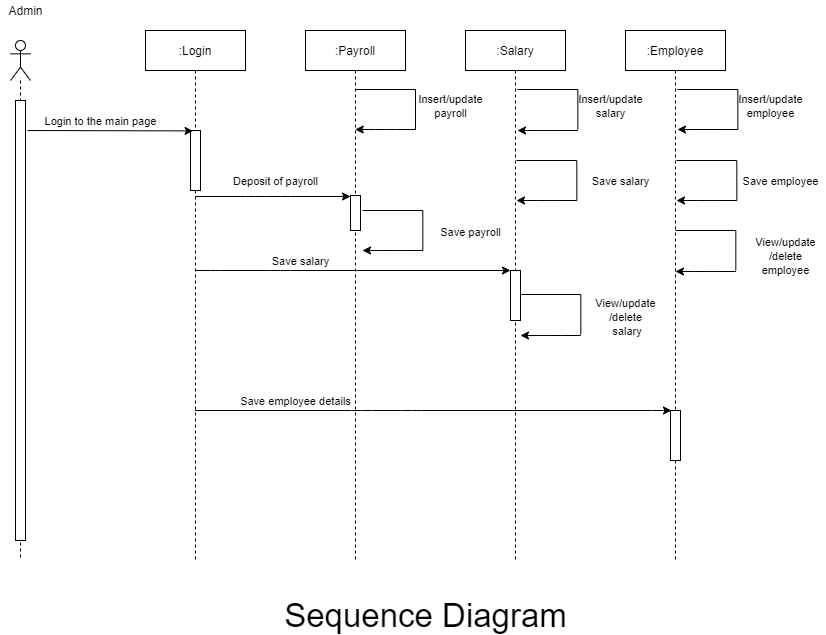

The diagram above was exported from draw.io. Its source (the exported page's mxGraphModel, read from the mxfile embedded in the PNG):
<mxGraphModel dx="1038" dy="523" grid="1" gridSize="10" guides="1" tooltips="1" connect="1" arrows="1" fold="1" page="1" pageScale="1" pageWidth="850" pageHeight="1100" math="0" shadow="0">
  <root>
    <mxCell id="0" />
    <mxCell id="1" parent="0" />
    <mxCell id="vt9AAKvfPiCjbXS1cAFJ-1" value="" style="shape=umlLifeline;participant=umlActor;perimeter=lifelinePerimeter;whiteSpace=wrap;html=1;container=1;collapsible=0;recursiveResize=0;verticalAlign=top;spacingTop=36;outlineConnect=0;" parent="1" vertex="1">
      <mxGeometry x="30" y="80" width="20" height="520" as="geometry" />
    </mxCell>
    <mxCell id="vt9AAKvfPiCjbXS1cAFJ-86" value="" style="html=1;points=[];perimeter=orthogonalPerimeter;" parent="vt9AAKvfPiCjbXS1cAFJ-1" vertex="1">
      <mxGeometry x="5" y="60" width="10" height="440" as="geometry" />
    </mxCell>
    <mxCell id="vt9AAKvfPiCjbXS1cAFJ-3" value="Admin" style="text;html=1;align=center;verticalAlign=middle;resizable=0;points=[];autosize=1;" parent="1" vertex="1">
      <mxGeometry x="20" y="40" width="50" height="20" as="geometry" />
    </mxCell>
    <mxCell id="vt9AAKvfPiCjbXS1cAFJ-8" value=":Login" style="shape=umlLifeline;perimeter=lifelinePerimeter;whiteSpace=wrap;html=1;container=1;collapsible=0;recursiveResize=0;outlineConnect=0;" parent="1" vertex="1">
      <mxGeometry x="165" y="70" width="100" height="530" as="geometry" />
    </mxCell>
    <mxCell id="vt9AAKvfPiCjbXS1cAFJ-14" value="" style="html=1;points=[];perimeter=orthogonalPerimeter;" parent="vt9AAKvfPiCjbXS1cAFJ-8" vertex="1">
      <mxGeometry x="45" y="100" width="10" height="60" as="geometry" />
    </mxCell>
    <mxCell id="vt9AAKvfPiCjbXS1cAFJ-10" value=":Payroll" style="shape=umlLifeline;perimeter=lifelinePerimeter;whiteSpace=wrap;html=1;container=1;collapsible=0;recursiveResize=0;outlineConnect=0;" parent="1" vertex="1">
      <mxGeometry x="325" y="70" width="100" height="530" as="geometry" />
    </mxCell>
    <mxCell id="vt9AAKvfPiCjbXS1cAFJ-29" value="" style="html=1;points=[];perimeter=orthogonalPerimeter;" parent="vt9AAKvfPiCjbXS1cAFJ-10" vertex="1">
      <mxGeometry x="45" y="165" width="10" height="35" as="geometry" />
    </mxCell>
    <mxCell id="vt9AAKvfPiCjbXS1cAFJ-36" value="" style="endArrow=none;html=1;" parent="vt9AAKvfPiCjbXS1cAFJ-10" edge="1">
      <mxGeometry width="50" height="50" relative="1" as="geometry">
        <mxPoint x="49.66666666666674" y="59" as="sourcePoint" />
        <mxPoint x="110" y="59" as="targetPoint" />
      </mxGeometry>
    </mxCell>
    <mxCell id="vt9AAKvfPiCjbXS1cAFJ-12" value=":Salary" style="shape=umlLifeline;perimeter=lifelinePerimeter;whiteSpace=wrap;html=1;container=1;collapsible=0;recursiveResize=0;outlineConnect=0;" parent="1" vertex="1">
      <mxGeometry x="485" y="70" width="100" height="530" as="geometry" />
    </mxCell>
    <mxCell id="vt9AAKvfPiCjbXS1cAFJ-32" value="" style="html=1;points=[];perimeter=orthogonalPerimeter;" parent="vt9AAKvfPiCjbXS1cAFJ-12" vertex="1">
      <mxGeometry x="45" y="240" width="10" height="50" as="geometry" />
    </mxCell>
    <mxCell id="vt9AAKvfPiCjbXS1cAFJ-13" value=":Employee" style="shape=umlLifeline;perimeter=lifelinePerimeter;whiteSpace=wrap;html=1;container=1;collapsible=0;recursiveResize=0;outlineConnect=0;" parent="1" vertex="1">
      <mxGeometry x="645" y="70" width="100" height="530" as="geometry" />
    </mxCell>
    <mxCell id="vt9AAKvfPiCjbXS1cAFJ-17" value="" style="endArrow=classic;html=1;entryX=0.26;entryY=0.007;entryDx=0;entryDy=0;entryPerimeter=0;" parent="1" target="vt9AAKvfPiCjbXS1cAFJ-14" edge="1">
      <mxGeometry width="50" height="50" relative="1" as="geometry">
        <mxPoint x="47" y="170" as="sourcePoint" />
        <mxPoint x="207" y="171.36" as="targetPoint" />
      </mxGeometry>
    </mxCell>
    <mxCell id="vt9AAKvfPiCjbXS1cAFJ-31" value="" style="endArrow=classic;html=1;" parent="1" source="vt9AAKvfPiCjbXS1cAFJ-8" target="vt9AAKvfPiCjbXS1cAFJ-32" edge="1">
      <mxGeometry width="50" height="50" relative="1" as="geometry">
        <mxPoint x="224.66666666666674" y="260" as="sourcePoint" />
        <mxPoint x="525" y="360" as="targetPoint" />
        <Array as="points">
          <mxPoint x="230" y="310" />
          <mxPoint x="300" y="310" />
        </Array>
      </mxGeometry>
    </mxCell>
    <mxCell id="vt9AAKvfPiCjbXS1cAFJ-33" value="" style="endArrow=classic;html=1;" parent="1" source="vt9AAKvfPiCjbXS1cAFJ-8" edge="1">
      <mxGeometry width="50" height="50" relative="1" as="geometry">
        <mxPoint x="222.70000000000005" y="450.1200000000001" as="sourcePoint" />
        <mxPoint x="691" y="450" as="targetPoint" />
        <Array as="points">
          <mxPoint x="381" y="450" />
          <mxPoint x="431" y="450" />
          <mxPoint x="681" y="450" />
        </Array>
      </mxGeometry>
    </mxCell>
    <mxCell id="vt9AAKvfPiCjbXS1cAFJ-34" value="" style="html=1;points=[];perimeter=orthogonalPerimeter;" parent="1" vertex="1">
      <mxGeometry x="690" y="450" width="10" height="50" as="geometry" />
    </mxCell>
    <mxCell id="vt9AAKvfPiCjbXS1cAFJ-37" value="" style="endArrow=none;html=1;" parent="1" edge="1">
      <mxGeometry width="50" height="50" relative="1" as="geometry">
        <mxPoint x="435" y="169" as="sourcePoint" />
        <mxPoint x="435" y="129" as="targetPoint" />
      </mxGeometry>
    </mxCell>
    <mxCell id="vt9AAKvfPiCjbXS1cAFJ-38" value="" style="endArrow=classic;html=1;" parent="1" edge="1">
      <mxGeometry width="50" height="50" relative="1" as="geometry">
        <mxPoint x="435" y="169" as="sourcePoint" />
        <mxPoint x="374.66666666666674" y="169" as="targetPoint" />
        <Array as="points">
          <mxPoint x="405" y="169" />
        </Array>
      </mxGeometry>
    </mxCell>
    <mxCell id="vt9AAKvfPiCjbXS1cAFJ-55" value="" style="endArrow=none;html=1;" parent="1" edge="1">
      <mxGeometry width="50" height="50" relative="1" as="geometry">
        <mxPoint x="536.9966666666668" y="129" as="sourcePoint" />
        <mxPoint x="597.33" y="129" as="targetPoint" />
      </mxGeometry>
    </mxCell>
    <mxCell id="vt9AAKvfPiCjbXS1cAFJ-56" value="" style="endArrow=none;html=1;" parent="1" edge="1">
      <mxGeometry width="50" height="50" relative="1" as="geometry">
        <mxPoint x="597.33" y="169" as="sourcePoint" />
        <mxPoint x="597.33" y="129" as="targetPoint" />
      </mxGeometry>
    </mxCell>
    <mxCell id="vt9AAKvfPiCjbXS1cAFJ-57" value="" style="endArrow=classic;html=1;" parent="1" edge="1">
      <mxGeometry width="50" height="50" relative="1" as="geometry">
        <mxPoint x="597.33" y="170" as="sourcePoint" />
        <mxPoint x="536.9966666666668" y="170" as="targetPoint" />
        <Array as="points">
          <mxPoint x="567.33" y="170" />
        </Array>
      </mxGeometry>
    </mxCell>
    <mxCell id="vt9AAKvfPiCjbXS1cAFJ-61" value="" style="endArrow=none;html=1;" parent="1" edge="1">
      <mxGeometry width="50" height="50" relative="1" as="geometry">
        <mxPoint x="535.9966666666668" y="200" as="sourcePoint" />
        <mxPoint x="596.33" y="200" as="targetPoint" />
      </mxGeometry>
    </mxCell>
    <mxCell id="vt9AAKvfPiCjbXS1cAFJ-62" value="" style="endArrow=none;html=1;" parent="1" edge="1">
      <mxGeometry width="50" height="50" relative="1" as="geometry">
        <mxPoint x="596.33" y="240" as="sourcePoint" />
        <mxPoint x="596.33" y="200" as="targetPoint" />
      </mxGeometry>
    </mxCell>
    <mxCell id="vt9AAKvfPiCjbXS1cAFJ-63" value="" style="endArrow=classic;html=1;" parent="1" edge="1">
      <mxGeometry width="50" height="50" relative="1" as="geometry">
        <mxPoint x="596.33" y="240" as="sourcePoint" />
        <mxPoint x="535.9966666666668" y="240" as="targetPoint" />
        <Array as="points">
          <mxPoint x="566.33" y="240" />
        </Array>
      </mxGeometry>
    </mxCell>
    <mxCell id="vt9AAKvfPiCjbXS1cAFJ-71" value="" style="endArrow=none;html=1;" parent="1" edge="1">
      <mxGeometry width="50" height="50" relative="1" as="geometry">
        <mxPoint x="381.9966666666667" y="250" as="sourcePoint" />
        <mxPoint x="442.33000000000004" y="250" as="targetPoint" />
      </mxGeometry>
    </mxCell>
    <mxCell id="vt9AAKvfPiCjbXS1cAFJ-72" value="" style="endArrow=none;html=1;" parent="1" edge="1">
      <mxGeometry width="50" height="50" relative="1" as="geometry">
        <mxPoint x="442.33000000000004" y="290" as="sourcePoint" />
        <mxPoint x="442.33000000000004" y="250" as="targetPoint" />
      </mxGeometry>
    </mxCell>
    <mxCell id="vt9AAKvfPiCjbXS1cAFJ-73" value="" style="endArrow=classic;html=1;" parent="1" edge="1">
      <mxGeometry width="50" height="50" relative="1" as="geometry">
        <mxPoint x="442.33000000000004" y="290" as="sourcePoint" />
        <mxPoint x="381.9966666666667" y="290" as="targetPoint" />
        <Array as="points">
          <mxPoint x="412.33" y="290" />
        </Array>
      </mxGeometry>
    </mxCell>
    <mxCell id="vt9AAKvfPiCjbXS1cAFJ-74" value="" style="endArrow=none;html=1;" parent="1" edge="1">
      <mxGeometry width="50" height="50" relative="1" as="geometry">
        <mxPoint x="539.9966666666668" y="334" as="sourcePoint" />
        <mxPoint x="600.33" y="334" as="targetPoint" />
      </mxGeometry>
    </mxCell>
    <mxCell id="vt9AAKvfPiCjbXS1cAFJ-75" value="" style="endArrow=none;html=1;" parent="1" edge="1">
      <mxGeometry width="50" height="50" relative="1" as="geometry">
        <mxPoint x="600.33" y="374" as="sourcePoint" />
        <mxPoint x="600.33" y="334" as="targetPoint" />
      </mxGeometry>
    </mxCell>
    <mxCell id="vt9AAKvfPiCjbXS1cAFJ-76" value="" style="endArrow=classic;html=1;" parent="1" edge="1">
      <mxGeometry width="50" height="50" relative="1" as="geometry">
        <mxPoint x="600.33" y="375" as="sourcePoint" />
        <mxPoint x="539.9966666666668" y="375" as="targetPoint" />
        <Array as="points">
          <mxPoint x="570.33" y="375" />
        </Array>
      </mxGeometry>
    </mxCell>
    <mxCell id="vt9AAKvfPiCjbXS1cAFJ-77" value="" style="endArrow=none;html=1;" parent="1" edge="1">
      <mxGeometry width="50" height="50" relative="1" as="geometry">
        <mxPoint x="696.9966666666669" y="129" as="sourcePoint" />
        <mxPoint x="757.3299999999999" y="129" as="targetPoint" />
      </mxGeometry>
    </mxCell>
    <mxCell id="vt9AAKvfPiCjbXS1cAFJ-78" value="" style="endArrow=none;html=1;" parent="1" edge="1">
      <mxGeometry width="50" height="50" relative="1" as="geometry">
        <mxPoint x="757.3299999999999" y="169" as="sourcePoint" />
        <mxPoint x="757.3299999999999" y="129" as="targetPoint" />
      </mxGeometry>
    </mxCell>
    <mxCell id="vt9AAKvfPiCjbXS1cAFJ-79" value="" style="endArrow=classic;html=1;" parent="1" edge="1">
      <mxGeometry width="50" height="50" relative="1" as="geometry">
        <mxPoint x="757.3299999999999" y="169" as="sourcePoint" />
        <mxPoint x="696.9966666666669" y="169" as="targetPoint" />
        <Array as="points">
          <mxPoint x="727.33" y="169" />
        </Array>
      </mxGeometry>
    </mxCell>
    <mxCell id="vt9AAKvfPiCjbXS1cAFJ-80" value="" style="endArrow=none;html=1;" parent="1" edge="1">
      <mxGeometry width="50" height="50" relative="1" as="geometry">
        <mxPoint x="695.9966666666669" y="200" as="sourcePoint" />
        <mxPoint x="756.3299999999999" y="200" as="targetPoint" />
      </mxGeometry>
    </mxCell>
    <mxCell id="vt9AAKvfPiCjbXS1cAFJ-81" value="" style="endArrow=none;html=1;" parent="1" edge="1">
      <mxGeometry width="50" height="50" relative="1" as="geometry">
        <mxPoint x="756.3299999999999" y="240" as="sourcePoint" />
        <mxPoint x="756.3299999999999" y="200" as="targetPoint" />
      </mxGeometry>
    </mxCell>
    <mxCell id="vt9AAKvfPiCjbXS1cAFJ-82" value="" style="endArrow=classic;html=1;" parent="1" edge="1">
      <mxGeometry width="50" height="50" relative="1" as="geometry">
        <mxPoint x="756.3299999999999" y="240" as="sourcePoint" />
        <mxPoint x="695.9966666666669" y="240" as="targetPoint" />
        <Array as="points">
          <mxPoint x="726.33" y="240" />
        </Array>
      </mxGeometry>
    </mxCell>
    <mxCell id="vt9AAKvfPiCjbXS1cAFJ-83" value="" style="endArrow=none;html=1;" parent="1" edge="1">
      <mxGeometry width="50" height="50" relative="1" as="geometry">
        <mxPoint x="694.9966666666669" y="270" as="sourcePoint" />
        <mxPoint x="755.3299999999999" y="270" as="targetPoint" />
      </mxGeometry>
    </mxCell>
    <mxCell id="vt9AAKvfPiCjbXS1cAFJ-84" value="" style="endArrow=none;html=1;" parent="1" edge="1">
      <mxGeometry width="50" height="50" relative="1" as="geometry">
        <mxPoint x="755.3299999999999" y="310" as="sourcePoint" />
        <mxPoint x="755.3299999999999" y="270" as="targetPoint" />
      </mxGeometry>
    </mxCell>
    <mxCell id="vt9AAKvfPiCjbXS1cAFJ-85" value="" style="endArrow=classic;html=1;" parent="1" edge="1">
      <mxGeometry width="50" height="50" relative="1" as="geometry">
        <mxPoint x="755.3299999999999" y="311" as="sourcePoint" />
        <mxPoint x="694.9966666666669" y="311" as="targetPoint" />
        <Array as="points">
          <mxPoint x="725.33" y="311" />
        </Array>
      </mxGeometry>
    </mxCell>
    <mxCell id="vt9AAKvfPiCjbXS1cAFJ-90" value="" style="endArrow=classic;html=1;" parent="1" edge="1">
      <mxGeometry width="50" height="50" relative="1" as="geometry">
        <mxPoint x="214.66666666666674" y="236" as="sourcePoint" />
        <mxPoint x="370" y="236" as="targetPoint" />
        <Array as="points">
          <mxPoint x="275" y="236" />
          <mxPoint x="300" y="236" />
        </Array>
      </mxGeometry>
    </mxCell>
    <mxCell id="vt9AAKvfPiCjbXS1cAFJ-91" value="&lt;font style=&quot;font-size: 11px&quot;&gt;Login to the main page&lt;/font&gt;" style="text;html=1;align=center;verticalAlign=middle;resizable=0;points=[];autosize=1;" parent="1" vertex="1">
      <mxGeometry x="55" y="150" width="130" height="20" as="geometry" />
    </mxCell>
    <mxCell id="vt9AAKvfPiCjbXS1cAFJ-92" value="&lt;font style=&quot;font-size: 11px&quot;&gt;Insert/update&lt;br&gt;payroll&lt;/font&gt;" style="text;html=1;align=center;verticalAlign=middle;resizable=0;points=[];autosize=1;" parent="1" vertex="1">
      <mxGeometry x="430" y="130" width="80" height="30" as="geometry" />
    </mxCell>
    <mxCell id="vt9AAKvfPiCjbXS1cAFJ-93" value="&lt;font style=&quot;font-size: 11px&quot;&gt;Insert/update&lt;br&gt;salary&lt;br&gt;&lt;/font&gt;" style="text;html=1;align=center;verticalAlign=middle;resizable=0;points=[];autosize=1;" parent="1" vertex="1">
      <mxGeometry x="590" y="130" width="80" height="30" as="geometry" />
    </mxCell>
    <mxCell id="vt9AAKvfPiCjbXS1cAFJ-94" value="&lt;font style=&quot;font-size: 11px&quot;&gt;Insert/update&lt;br&gt;employee&lt;br&gt;&lt;/font&gt;" style="text;html=1;align=center;verticalAlign=middle;resizable=0;points=[];autosize=1;" parent="1" vertex="1">
      <mxGeometry x="750" y="130" width="80" height="30" as="geometry" />
    </mxCell>
    <mxCell id="vt9AAKvfPiCjbXS1cAFJ-95" value="&lt;font style=&quot;font-size: 11px&quot;&gt;Deposit of payroll&lt;/font&gt;" style="text;html=1;align=center;verticalAlign=middle;resizable=0;points=[];autosize=1;" parent="1" vertex="1">
      <mxGeometry x="245" y="210" width="100" height="20" as="geometry" />
    </mxCell>
    <mxCell id="vt9AAKvfPiCjbXS1cAFJ-96" value="&lt;span style=&quot;font-size: 11px&quot;&gt;Save payroll&lt;/span&gt;" style="text;html=1;align=center;verticalAlign=middle;resizable=0;points=[];autosize=1;" parent="1" vertex="1">
      <mxGeometry x="450" y="261" width="80" height="20" as="geometry" />
    </mxCell>
    <mxCell id="vt9AAKvfPiCjbXS1cAFJ-97" value="&lt;span style=&quot;font-size: 11px&quot;&gt;Save salary&lt;/span&gt;" style="text;html=1;align=center;verticalAlign=middle;resizable=0;points=[];autosize=1;" parent="1" vertex="1">
      <mxGeometry x="605" y="210" width="70" height="20" as="geometry" />
    </mxCell>
    <mxCell id="vt9AAKvfPiCjbXS1cAFJ-98" value="&lt;span style=&quot;font-size: 11px&quot;&gt;Save employee&lt;/span&gt;" style="text;html=1;align=center;verticalAlign=middle;resizable=0;points=[];autosize=1;" parent="1" vertex="1">
      <mxGeometry x="755" y="210" width="90" height="20" as="geometry" />
    </mxCell>
    <mxCell id="vt9AAKvfPiCjbXS1cAFJ-99" value="&lt;span style=&quot;font-size: 11px&quot;&gt;Save salary&lt;/span&gt;" style="text;html=1;align=center;verticalAlign=middle;resizable=0;points=[];autosize=1;" parent="1" vertex="1">
      <mxGeometry x="285" y="290" width="70" height="20" as="geometry" />
    </mxCell>
    <mxCell id="vt9AAKvfPiCjbXS1cAFJ-101" value="&lt;span style=&quot;font-size: 11px&quot;&gt;Save employee details&lt;/span&gt;" style="text;html=1;align=center;verticalAlign=middle;resizable=0;points=[];autosize=1;" parent="1" vertex="1">
      <mxGeometry x="250" y="430" width="130" height="20" as="geometry" />
    </mxCell>
    <mxCell id="vt9AAKvfPiCjbXS1cAFJ-102" value="&lt;span style=&quot;font-size: 11px&quot;&gt;View/update&lt;br&gt;/delete&lt;br&gt;&amp;nbsp;salary&lt;/span&gt;" style="text;html=1;align=center;verticalAlign=middle;resizable=0;points=[];autosize=1;" parent="1" vertex="1">
      <mxGeometry x="605" y="331" width="80" height="50" as="geometry" />
    </mxCell>
    <mxCell id="vt9AAKvfPiCjbXS1cAFJ-103" value="&lt;span style=&quot;font-size: 11px&quot;&gt;View/update&lt;br&gt;/delete&lt;br&gt;employee&lt;/span&gt;" style="text;html=1;align=center;verticalAlign=middle;resizable=0;points=[];autosize=1;" parent="1" vertex="1">
      <mxGeometry x="765" y="270" width="80" height="50" as="geometry" />
    </mxCell>
    <mxCell id="vt9AAKvfPiCjbXS1cAFJ-104" value="&lt;font style=&quot;font-size: 33px&quot;&gt;Sequence Diagram&lt;/font&gt;" style="text;html=1;align=center;verticalAlign=middle;resizable=0;points=[];autosize=1;strokeWidth=7;" parent="1" vertex="1">
      <mxGeometry x="295" y="640" width="300" height="30" as="geometry" />
    </mxCell>
  </root>
</mxGraphModel>